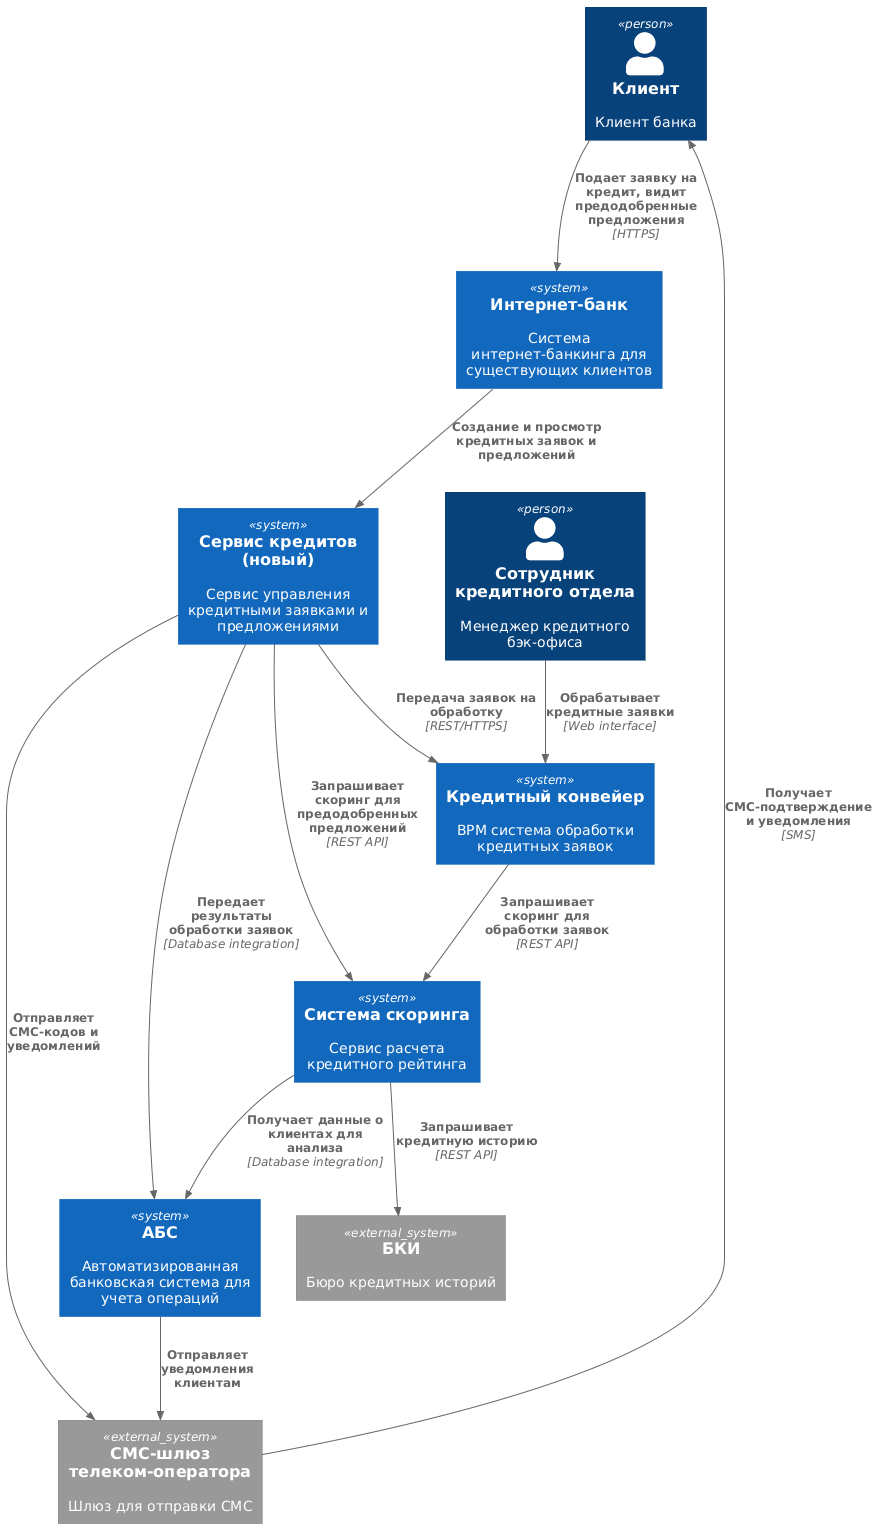

The diagram above was rendered by PlantUML. Its source (embedded in the PNG):
@startuml
!include https://raw.githubusercontent.com/plantuml-stdlib/C4-PlantUML/master/C4_Context.puml

Person(client, "Клиент", "Клиент банка")
Person(credit_employee, "Сотрудник кредитного отдела", "Менеджер кредитного бэк-офиса")

System(internet_bank, "Интернет-банк", "Система интернет-банкинга для существующих клиентов")
System(abs, "АБС", "Автоматизированная банковская система для учета операций")
System(credit_conveyor, "Кредитный конвейер", "BPM система обработки кредитных заявок")
System(scoring_system, "Система скоринга", "Сервис расчета кредитного рейтинга")
System(credit_system, "Сервис кредитов (новый)", "Сервис управления кредитными заявками и предложениями")

System_Ext(sms_gateway, "СМС-шлюз телеком-оператора", "Шлюз для отправки СМС")
System_Ext(bki, "БКИ", "Бюро кредитных историй")

Rel(client, internet_bank, "Подает заявку на кредит, видит предодобренные предложения", "HTTPS")
Rel(sms_gateway, client, "Получает СМС-подтверждение и уведомления", "SMS")

Rel(credit_employee, credit_conveyor, "Обрабатывает кредитные заявки", "Web interface")

Rel(internet_bank, credit_system, "Создание и просмотр кредитных заявок и предложений")
Rel(credit_system, sms_gateway, "Отправляет СМС-кодов и уведомлений")
Rel(credit_system, scoring_system, "Запрашивает скоринг для предодобренных предложений", "REST API")

Rel(abs, sms_gateway, "Отправляет уведомления клиентам")

Rel(credit_conveyor, scoring_system, "Запрашивает скоринг для обработки заявок", "REST API")
Rel(credit_system, abs, "Передает результаты обработки заявок", "Database integration")
Rel(credit_system, credit_conveyor, "Передача заявок на обработку", "REST/HTTPS")

Rel(scoring_system, bki, "Запрашивает кредитную историю", "REST API")
Rel(scoring_system, abs, "Получает данные о клиентах для анализа", "Database integration")
@enduml